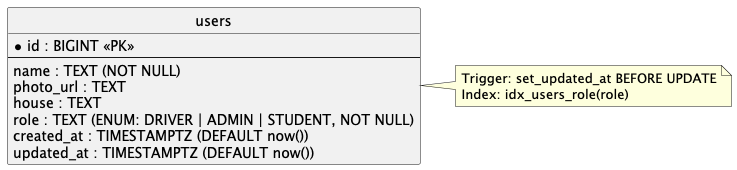

The diagram above was rendered by PlantUML. Its source (embedded in the PNG):
@startuml
' ER diagram for user-service
hide circle
skinparam linetype ortho

entity "users" as Users {
  * id : BIGINT <<PK>>
  --
  name : TEXT (NOT NULL)
  photo_url : TEXT
  house : TEXT
  role : TEXT (ENUM: DRIVER | ADMIN | STUDENT, NOT NULL)
  created_at : TIMESTAMPTZ (DEFAULT now())
  updated_at : TIMESTAMPTZ (DEFAULT now())
}

note right of Users
  Trigger: set_updated_at BEFORE UPDATE
  Index: idx_users_role(role)
end note
@enduml